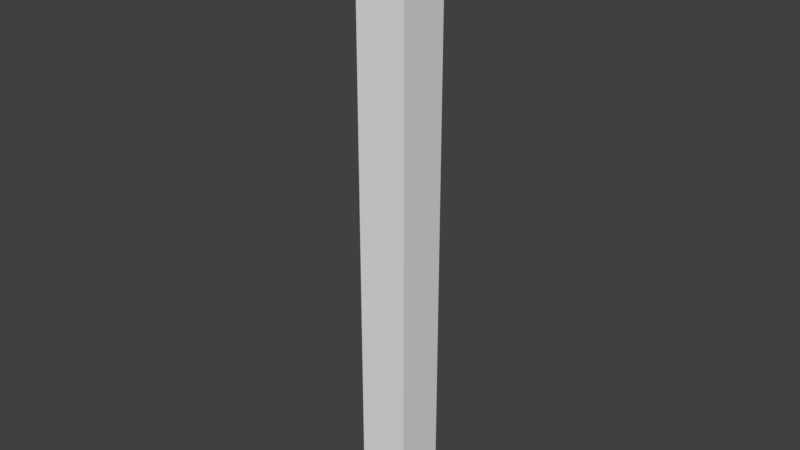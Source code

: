 # Source: StaticMesh_Corner_3x4x0.25.blend  (saved by Blender 2.78.0; exported with 4.5.12 LTS)
import bpy
from mathutils import Matrix  # noqa: F401  (used for matrix-valued properties, if any)

bpy.ops.wm.read_factory_settings(use_empty=True)
scene = bpy.context.scene
scene.name = 'Scene'

# ---- collections
col_collection_1 = bpy.data.collections.new('Collection 1'); scene.collection.children.link(col_collection_1)

# ---- world
world_world = bpy.data.worlds.new('World'); scene.world = world_world
world_world.color = (0.05088, 0.05088, 0.05088)
world_world.use_sun_shadow = False
world_world.sun_shadow_jitter_overblur = 0.0
world_world.cycles.sampling_method = 'MANUAL'

# ---- meshes
me_sm_corner_3x4x0_25 = bpy.data.meshes.new('SM_Corner 3x4x0,25')
me_sm_corner_3x4x0_25.from_pydata([(0.0, 0.0, 0.0), (2.384e-07, 0.0, 3.0), (0.25, 0.0, 0.0), (0.25, 0.0, 3.0), (0.0, 0.25, 0.0), (2.384e-07, 0.25, 3.0), (0.25, 0.25, 0.0), (0.25, 0.25, 3.0)], [], [(1, 0, 2, 3), (4, 5, 7, 6), (3, 7, 5, 1), (2, 6, 7, 3), (0, 1, 5, 4), (0, 4, 6, 2)])
me_sm_corner_3x4x0_25.use_remesh_preserve_volume = False
me_sm_corner_3x4x0_25.use_remesh_preserve_attributes = False
me_sm_corner_3x4x0_25.use_mirror_vertex_groups = False
me_sm_corner_3x4x0_25.update()

# ---- objects
ob_staticmesh_corner_3x4x0_25 = bpy.data.objects.new('StaticMesh_Corner 3x4x0,25', me_sm_corner_3x4x0_25)

# ---- transforms, parenting, visibility, modifiers, constraints
ob_staticmesh_corner_3x4x0_25.location = (0.0, 0.0, 0.0)
ob_staticmesh_corner_3x4x0_25.lineart.crease_threshold = 0.0

# ---- collection membership
col_collection_1.objects.link(ob_staticmesh_corner_3x4x0_25)

# ---- scene / render settings (as saved in the file)
scene.frame_start = 1; scene.frame_end = 250; scene.frame_set(1)
scene.render.engine = 'CYCLES'
scene.render.resolution_percentage = 50
scene.render.dither_intensity = 0.0
scene.render.use_persistent_data = True
scene.cycles.shading_system = True
scene.cycles.use_denoising = False
scene.cycles.samples = 128
scene.cycles.sampling_pattern = 'TABULATED_SOBOL'
scene.cycles.light_sampling_threshold = 0.0
scene.cycles.use_adaptive_sampling = False
scene.cycles.use_light_tree = False
scene.cycles.blur_glossy = 0.0
scene.cycles.sample_clamp_indirect = 0.0
scene.view_settings.view_transform = 'Standard'
bpy.context.view_layer.update()

# ---- added for rendering (the .blend has no active camera and no usable light): camera, sun
cam_auto = bpy.data.cameras.new('AutoCamera')
cam_auto.lens = 50.0
cam_auto.sensor_width = 36.0
cam_auto.clip_end = 1000.0
ob_auto_camera = bpy.data.objects.new('AutoCamera', cam_auto)
scene.collection.objects.link(ob_auto_camera)
ob_auto_camera.location = (2.91988, -3.22886, 3.73591)
ob_auto_camera.rotation_euler = (1.09748, -7.21219e-08, 0.694738)
scene.camera = ob_auto_camera
light_auto_sun = bpy.data.lights.new('AutoSun', 'SUN')
light_auto_sun.energy = 3.0
light_auto_sun.angle = 0.0523599
ob_auto_sun = bpy.data.objects.new('AutoSun', light_auto_sun)
scene.collection.objects.link(ob_auto_sun)
ob_auto_sun.rotation_euler = (0.872665, 0.174533, 0.523599)
bpy.context.view_layer.update()
